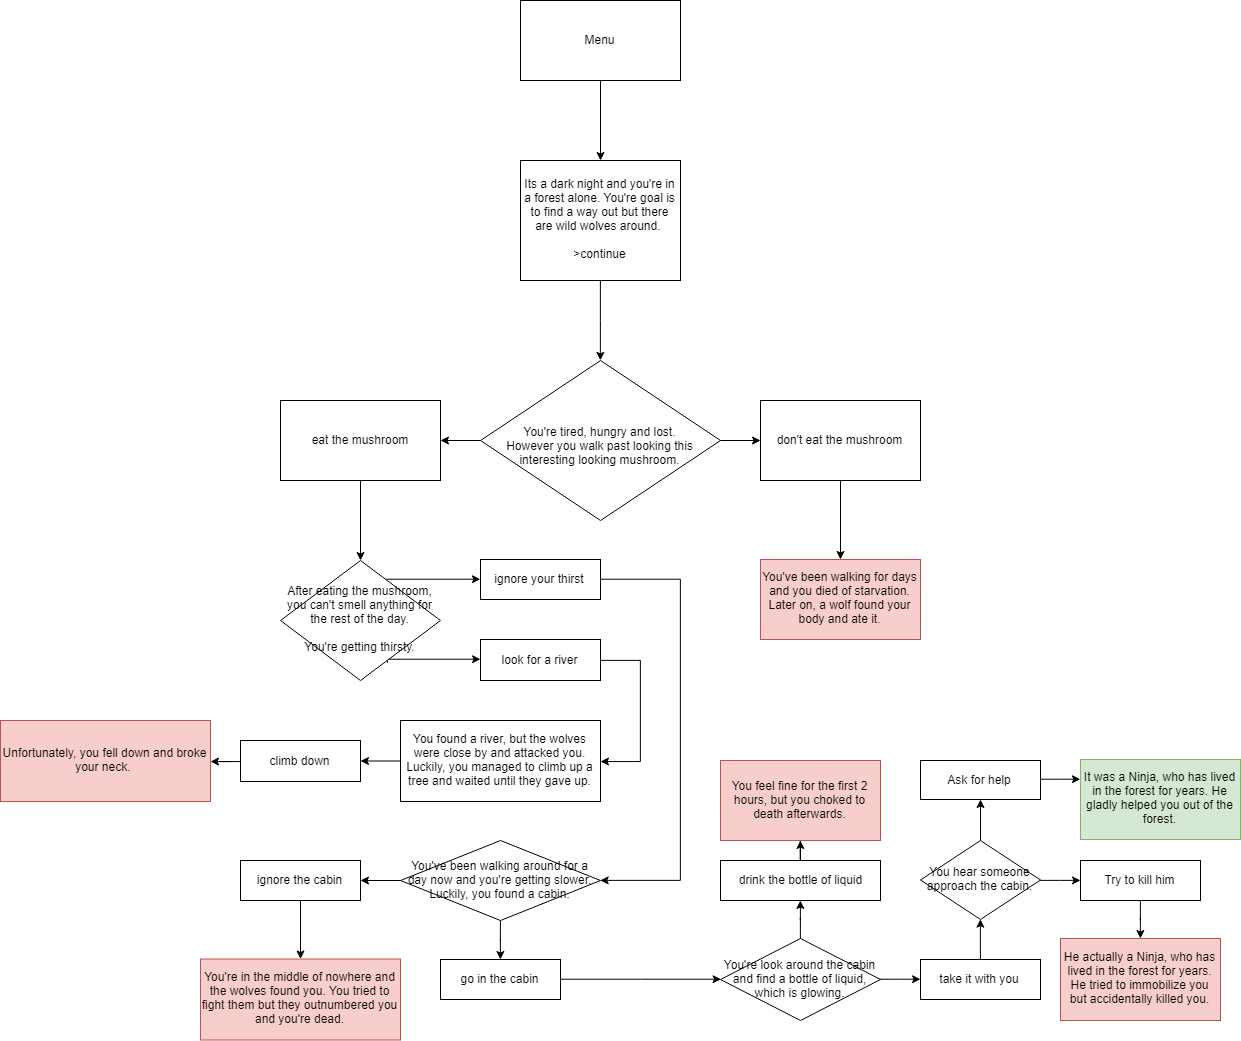

The diagram above was exported from draw.io. Its source (the exported page's mxGraphModel, read from the mxfile embedded in the PNG):
<mxGraphModel dx="2006" dy="626" grid="1" gridSize="10" guides="1" tooltips="1" connect="1" arrows="1" fold="1" page="1" pageScale="1" pageWidth="850" pageHeight="1100" math="0" shadow="0">
  <root>
    <mxCell id="0" />
    <mxCell id="1" parent="0" />
    <mxCell id="-0eOW_3FSkiHM9Pspv2c-3" value="" style="edgeStyle=orthogonalEdgeStyle;rounded=0;orthogonalLoop=1;jettySize=auto;html=1;" edge="1" parent="1" source="-0eOW_3FSkiHM9Pspv2c-1" target="-0eOW_3FSkiHM9Pspv2c-2">
      <mxGeometry relative="1" as="geometry" />
    </mxCell>
    <mxCell id="-0eOW_3FSkiHM9Pspv2c-1" value="Menu" style="rounded=0;whiteSpace=wrap;html=1;" vertex="1" parent="1">
      <mxGeometry x="360" y="40" width="160" height="80" as="geometry" />
    </mxCell>
    <mxCell id="-0eOW_3FSkiHM9Pspv2c-4" style="edgeStyle=orthogonalEdgeStyle;rounded=0;orthogonalLoop=1;jettySize=auto;html=1;entryX=0.5;entryY=0;entryDx=0;entryDy=0;" edge="1" parent="1" source="-0eOW_3FSkiHM9Pspv2c-2" target="-0eOW_3FSkiHM9Pspv2c-5">
      <mxGeometry relative="1" as="geometry">
        <mxPoint x="440" y="340" as="targetPoint" />
      </mxGeometry>
    </mxCell>
    <mxCell id="-0eOW_3FSkiHM9Pspv2c-2" value="Its a dark night and you're in a forest alone. You're goal is to find a way out but there are wild wolves around.&amp;nbsp;&lt;br&gt;&lt;br&gt;&amp;gt;continue" style="rounded=0;whiteSpace=wrap;html=1;" vertex="1" parent="1">
      <mxGeometry x="360" y="200" width="160" height="120" as="geometry" />
    </mxCell>
    <mxCell id="-0eOW_3FSkiHM9Pspv2c-8" value="" style="edgeStyle=orthogonalEdgeStyle;rounded=0;orthogonalLoop=1;jettySize=auto;html=1;" edge="1" parent="1" source="-0eOW_3FSkiHM9Pspv2c-5" target="-0eOW_3FSkiHM9Pspv2c-7">
      <mxGeometry relative="1" as="geometry" />
    </mxCell>
    <mxCell id="-0eOW_3FSkiHM9Pspv2c-10" value="" style="edgeStyle=orthogonalEdgeStyle;rounded=0;orthogonalLoop=1;jettySize=auto;html=1;" edge="1" parent="1" source="-0eOW_3FSkiHM9Pspv2c-5" target="-0eOW_3FSkiHM9Pspv2c-9">
      <mxGeometry relative="1" as="geometry" />
    </mxCell>
    <mxCell id="-0eOW_3FSkiHM9Pspv2c-5" value="&lt;br&gt;You're tired, hungry and lost.&lt;br&gt;However you walk past looking this interesting looking mushroom." style="rhombus;whiteSpace=wrap;html=1;fontFamily=Helvetica;fontSize=12;fontColor=#000000;align=center;strokeColor=#000000;fillColor=#ffffff;" vertex="1" parent="1">
      <mxGeometry x="320" y="400" width="240" height="160" as="geometry" />
    </mxCell>
    <mxCell id="-0eOW_3FSkiHM9Pspv2c-26" value="" style="edgeStyle=orthogonalEdgeStyle;rounded=0;orthogonalLoop=1;jettySize=auto;html=1;" edge="1" parent="1" source="-0eOW_3FSkiHM9Pspv2c-9" target="-0eOW_3FSkiHM9Pspv2c-17">
      <mxGeometry relative="1" as="geometry" />
    </mxCell>
    <mxCell id="-0eOW_3FSkiHM9Pspv2c-9" value="don't eat the mushroom" style="rounded=0;whiteSpace=wrap;html=1;" vertex="1" parent="1">
      <mxGeometry x="600" y="440" width="160" height="80" as="geometry" />
    </mxCell>
    <mxCell id="-0eOW_3FSkiHM9Pspv2c-17" value="You've been walking for days and you died of starvation.&lt;br&gt;Later on, a wolf found your body and ate it." style="rounded=0;whiteSpace=wrap;html=1;fillColor=#f8cecc;strokeColor=#b85450;" vertex="1" parent="1">
      <mxGeometry x="600" y="599" width="160" height="80" as="geometry" />
    </mxCell>
    <mxCell id="-0eOW_3FSkiHM9Pspv2c-20" value="" style="edgeStyle=orthogonalEdgeStyle;rounded=0;orthogonalLoop=1;jettySize=auto;html=1;" edge="1" parent="1" source="-0eOW_3FSkiHM9Pspv2c-7" target="-0eOW_3FSkiHM9Pspv2c-19">
      <mxGeometry relative="1" as="geometry" />
    </mxCell>
    <mxCell id="-0eOW_3FSkiHM9Pspv2c-7" value="eat the mushroom" style="rounded=0;whiteSpace=wrap;html=1;" vertex="1" parent="1">
      <mxGeometry x="120" y="440" width="160" height="80" as="geometry" />
    </mxCell>
    <mxCell id="-0eOW_3FSkiHM9Pspv2c-22" value="" style="edgeStyle=orthogonalEdgeStyle;rounded=0;orthogonalLoop=1;jettySize=auto;html=1;entryX=0;entryY=0.5;entryDx=0;entryDy=0;exitX=0.66;exitY=0.158;exitDx=0;exitDy=0;exitPerimeter=0;" edge="1" parent="1" source="-0eOW_3FSkiHM9Pspv2c-19" target="-0eOW_3FSkiHM9Pspv2c-21">
      <mxGeometry relative="1" as="geometry">
        <mxPoint x="281" y="617" as="sourcePoint" />
        <mxPoint x="359" y="600" as="targetPoint" />
        <Array as="points" />
      </mxGeometry>
    </mxCell>
    <mxCell id="-0eOW_3FSkiHM9Pspv2c-24" value="" style="edgeStyle=orthogonalEdgeStyle;rounded=0;orthogonalLoop=1;jettySize=auto;html=1;exitX=0.67;exitY=0.852;exitDx=0;exitDy=0;exitPerimeter=0;" edge="1" parent="1" source="-0eOW_3FSkiHM9Pspv2c-19" target="-0eOW_3FSkiHM9Pspv2c-23">
      <mxGeometry relative="1" as="geometry">
        <Array as="points">
          <mxPoint x="227" y="699" />
        </Array>
      </mxGeometry>
    </mxCell>
    <mxCell id="-0eOW_3FSkiHM9Pspv2c-19" value="After eating the mushroom, you can't smell anything for the rest of the day.&lt;br&gt;&lt;br&gt;You're getting thirsty." style="rhombus;whiteSpace=wrap;html=1;fontFamily=Helvetica;fontSize=12;fontColor=#000000;align=center;strokeColor=#000000;fillColor=#ffffff;" vertex="1" parent="1">
      <mxGeometry x="120" y="600" width="160" height="120" as="geometry" />
    </mxCell>
    <mxCell id="-0eOW_3FSkiHM9Pspv2c-30" value="" style="edgeStyle=orthogonalEdgeStyle;rounded=0;orthogonalLoop=1;jettySize=auto;html=1;" edge="1" parent="1" source="-0eOW_3FSkiHM9Pspv2c-23" target="-0eOW_3FSkiHM9Pspv2c-29">
      <mxGeometry relative="1" as="geometry">
        <Array as="points">
          <mxPoint x="480" y="700" />
          <mxPoint x="480" y="801" />
        </Array>
      </mxGeometry>
    </mxCell>
    <mxCell id="-0eOW_3FSkiHM9Pspv2c-23" value="look for a river" style="rounded=0;whiteSpace=wrap;html=1;" vertex="1" parent="1">
      <mxGeometry x="320" y="679" width="120" height="41" as="geometry" />
    </mxCell>
    <mxCell id="-0eOW_3FSkiHM9Pspv2c-32" value="" style="edgeStyle=orthogonalEdgeStyle;rounded=0;orthogonalLoop=1;jettySize=auto;html=1;" edge="1" parent="1" source="-0eOW_3FSkiHM9Pspv2c-29" target="-0eOW_3FSkiHM9Pspv2c-31">
      <mxGeometry relative="1" as="geometry" />
    </mxCell>
    <mxCell id="-0eOW_3FSkiHM9Pspv2c-29" value="You found a river, but the wolves were close by and attacked you. Luckily, you managed to climb up a tree and waited until they gave up.&lt;br&gt;" style="rounded=0;whiteSpace=wrap;html=1;" vertex="1" parent="1">
      <mxGeometry x="240" y="760" width="200" height="81" as="geometry" />
    </mxCell>
    <mxCell id="-0eOW_3FSkiHM9Pspv2c-36" value="" style="edgeStyle=orthogonalEdgeStyle;rounded=0;orthogonalLoop=1;jettySize=auto;html=1;" edge="1" parent="1" source="-0eOW_3FSkiHM9Pspv2c-31" target="-0eOW_3FSkiHM9Pspv2c-35">
      <mxGeometry relative="1" as="geometry" />
    </mxCell>
    <mxCell id="-0eOW_3FSkiHM9Pspv2c-31" value="climb down" style="rounded=0;whiteSpace=wrap;html=1;" vertex="1" parent="1">
      <mxGeometry x="80" y="780" width="120" height="41" as="geometry" />
    </mxCell>
    <mxCell id="-0eOW_3FSkiHM9Pspv2c-35" value="Unfortunately, you fell down and broke your neck.&amp;nbsp;" style="rounded=0;whiteSpace=wrap;html=1;fillColor=#f8cecc;strokeColor=#b85450;" vertex="1" parent="1">
      <mxGeometry x="-160" y="760" width="210" height="81" as="geometry" />
    </mxCell>
    <mxCell id="-0eOW_3FSkiHM9Pspv2c-28" value="" style="edgeStyle=orthogonalEdgeStyle;rounded=0;orthogonalLoop=1;jettySize=auto;html=1;" edge="1" parent="1" source="-0eOW_3FSkiHM9Pspv2c-21" target="-0eOW_3FSkiHM9Pspv2c-27">
      <mxGeometry relative="1" as="geometry">
        <Array as="points">
          <mxPoint x="520" y="619" />
          <mxPoint x="520" y="920" />
        </Array>
      </mxGeometry>
    </mxCell>
    <mxCell id="-0eOW_3FSkiHM9Pspv2c-21" value="ignore your thirst" style="rounded=0;whiteSpace=wrap;html=1;" vertex="1" parent="1">
      <mxGeometry x="320" y="599" width="120" height="40" as="geometry" />
    </mxCell>
    <mxCell id="-0eOW_3FSkiHM9Pspv2c-34" value="" style="edgeStyle=orthogonalEdgeStyle;rounded=0;orthogonalLoop=1;jettySize=auto;html=1;" edge="1" parent="1" source="-0eOW_3FSkiHM9Pspv2c-27" target="-0eOW_3FSkiHM9Pspv2c-33">
      <mxGeometry relative="1" as="geometry" />
    </mxCell>
    <mxCell id="-0eOW_3FSkiHM9Pspv2c-39" value="" style="edgeStyle=orthogonalEdgeStyle;rounded=0;orthogonalLoop=1;jettySize=auto;html=1;" edge="1" parent="1" source="-0eOW_3FSkiHM9Pspv2c-27" target="-0eOW_3FSkiHM9Pspv2c-38">
      <mxGeometry relative="1" as="geometry" />
    </mxCell>
    <mxCell id="-0eOW_3FSkiHM9Pspv2c-27" value="You've been walking around for a day now and you're getting slower. Luckily, you found a cabin." style="rhombus;whiteSpace=wrap;html=1;fontFamily=Helvetica;fontSize=12;fontColor=#000000;align=center;strokeColor=#000000;fillColor=#ffffff;" vertex="1" parent="1">
      <mxGeometry x="240" y="880" width="200" height="80" as="geometry" />
    </mxCell>
    <mxCell id="-0eOW_3FSkiHM9Pspv2c-41" value="" style="edgeStyle=orthogonalEdgeStyle;rounded=0;orthogonalLoop=1;jettySize=auto;html=1;" edge="1" parent="1" source="-0eOW_3FSkiHM9Pspv2c-38" target="-0eOW_3FSkiHM9Pspv2c-40">
      <mxGeometry relative="1" as="geometry" />
    </mxCell>
    <mxCell id="-0eOW_3FSkiHM9Pspv2c-38" value="go in the cabin" style="rounded=0;whiteSpace=wrap;html=1;" vertex="1" parent="1">
      <mxGeometry x="280" y="999" width="120" height="40" as="geometry" />
    </mxCell>
    <mxCell id="-0eOW_3FSkiHM9Pspv2c-45" value="" style="edgeStyle=orthogonalEdgeStyle;rounded=0;orthogonalLoop=1;jettySize=auto;html=1;" edge="1" parent="1" source="-0eOW_3FSkiHM9Pspv2c-40" target="-0eOW_3FSkiHM9Pspv2c-44">
      <mxGeometry relative="1" as="geometry" />
    </mxCell>
    <mxCell id="-0eOW_3FSkiHM9Pspv2c-47" value="" style="edgeStyle=orthogonalEdgeStyle;rounded=0;orthogonalLoop=1;jettySize=auto;html=1;" edge="1" parent="1" source="-0eOW_3FSkiHM9Pspv2c-40" target="-0eOW_3FSkiHM9Pspv2c-46">
      <mxGeometry relative="1" as="geometry" />
    </mxCell>
    <mxCell id="-0eOW_3FSkiHM9Pspv2c-40" value="You're look around the cabin and find a bottle of liquid, which is glowing." style="rhombus;whiteSpace=wrap;html=1;fontFamily=Helvetica;fontSize=12;fontColor=#000000;align=center;strokeColor=#000000;fillColor=#ffffff;" vertex="1" parent="1">
      <mxGeometry x="560" y="978" width="160" height="82" as="geometry" />
    </mxCell>
    <mxCell id="-0eOW_3FSkiHM9Pspv2c-49" value="" style="edgeStyle=orthogonalEdgeStyle;rounded=0;orthogonalLoop=1;jettySize=auto;html=1;" edge="1" parent="1" source="-0eOW_3FSkiHM9Pspv2c-46" target="-0eOW_3FSkiHM9Pspv2c-48">
      <mxGeometry relative="1" as="geometry" />
    </mxCell>
    <mxCell id="-0eOW_3FSkiHM9Pspv2c-46" value="drink the bottle of liquid" style="rounded=0;whiteSpace=wrap;html=1;" vertex="1" parent="1">
      <mxGeometry x="560" y="900" width="160" height="40" as="geometry" />
    </mxCell>
    <mxCell id="-0eOW_3FSkiHM9Pspv2c-48" value="You feel fine for the first 2 hours, but you choked to death afterwards." style="rounded=0;whiteSpace=wrap;html=1;fillColor=#f8cecc;strokeColor=#b85450;" vertex="1" parent="1">
      <mxGeometry x="560" y="800" width="160" height="80" as="geometry" />
    </mxCell>
    <mxCell id="-0eOW_3FSkiHM9Pspv2c-52" value="" style="edgeStyle=orthogonalEdgeStyle;rounded=0;orthogonalLoop=1;jettySize=auto;html=1;entryX=0.5;entryY=1;entryDx=0;entryDy=0;" edge="1" parent="1" source="-0eOW_3FSkiHM9Pspv2c-44" target="-0eOW_3FSkiHM9Pspv2c-51">
      <mxGeometry relative="1" as="geometry">
        <Array as="points" />
      </mxGeometry>
    </mxCell>
    <mxCell id="-0eOW_3FSkiHM9Pspv2c-44" value="take it with you" style="rounded=0;whiteSpace=wrap;html=1;" vertex="1" parent="1">
      <mxGeometry x="760" y="999" width="120" height="40" as="geometry" />
    </mxCell>
    <mxCell id="-0eOW_3FSkiHM9Pspv2c-54" value="" style="edgeStyle=orthogonalEdgeStyle;rounded=0;orthogonalLoop=1;jettySize=auto;html=1;" edge="1" parent="1" source="-0eOW_3FSkiHM9Pspv2c-51" target="-0eOW_3FSkiHM9Pspv2c-53">
      <mxGeometry relative="1" as="geometry" />
    </mxCell>
    <mxCell id="-0eOW_3FSkiHM9Pspv2c-56" value="" style="edgeStyle=orthogonalEdgeStyle;rounded=0;orthogonalLoop=1;jettySize=auto;html=1;" edge="1" parent="1" source="-0eOW_3FSkiHM9Pspv2c-51" target="-0eOW_3FSkiHM9Pspv2c-55">
      <mxGeometry relative="1" as="geometry" />
    </mxCell>
    <mxCell id="-0eOW_3FSkiHM9Pspv2c-51" value="You hear someone approach the cabin." style="rhombus;whiteSpace=wrap;html=1;fontFamily=Helvetica;fontSize=12;fontColor=#000000;align=center;strokeColor=#000000;fillColor=#ffffff;" vertex="1" parent="1">
      <mxGeometry x="760" y="880" width="120" height="79" as="geometry" />
    </mxCell>
    <mxCell id="-0eOW_3FSkiHM9Pspv2c-58" value="" style="edgeStyle=orthogonalEdgeStyle;rounded=0;orthogonalLoop=1;jettySize=auto;html=1;" edge="1" parent="1" source="-0eOW_3FSkiHM9Pspv2c-55" target="-0eOW_3FSkiHM9Pspv2c-57">
      <mxGeometry relative="1" as="geometry" />
    </mxCell>
    <mxCell id="-0eOW_3FSkiHM9Pspv2c-55" value="Try to kill him" style="rounded=0;whiteSpace=wrap;html=1;" vertex="1" parent="1">
      <mxGeometry x="920" y="900" width="120" height="40" as="geometry" />
    </mxCell>
    <mxCell id="-0eOW_3FSkiHM9Pspv2c-57" value="He actually a Ninja, who has lived in the forest for years. He tried to immobilize you but accidentally killed you." style="rounded=0;whiteSpace=wrap;html=1;fillColor=#f8cecc;strokeColor=#b85450;" vertex="1" parent="1">
      <mxGeometry x="900" y="978" width="160" height="82" as="geometry" />
    </mxCell>
    <mxCell id="-0eOW_3FSkiHM9Pspv2c-60" value="" style="edgeStyle=orthogonalEdgeStyle;rounded=0;orthogonalLoop=1;jettySize=auto;html=1;entryX=0;entryY=0.25;entryDx=0;entryDy=0;" edge="1" parent="1" source="-0eOW_3FSkiHM9Pspv2c-53" target="-0eOW_3FSkiHM9Pspv2c-59">
      <mxGeometry relative="1" as="geometry">
        <Array as="points">
          <mxPoint x="900" y="819" />
        </Array>
      </mxGeometry>
    </mxCell>
    <mxCell id="-0eOW_3FSkiHM9Pspv2c-53" value="Ask for help" style="rounded=0;whiteSpace=wrap;html=1;" vertex="1" parent="1">
      <mxGeometry x="760" y="800" width="120" height="39" as="geometry" />
    </mxCell>
    <mxCell id="-0eOW_3FSkiHM9Pspv2c-59" value="It was a Ninja, who has lived in the forest for years. He gladly helped you out of the forest." style="rounded=0;whiteSpace=wrap;html=1;fillColor=#d5e8d4;strokeColor=#82b366;" vertex="1" parent="1">
      <mxGeometry x="920" y="799" width="160" height="80" as="geometry" />
    </mxCell>
    <mxCell id="-0eOW_3FSkiHM9Pspv2c-43" value="" style="edgeStyle=orthogonalEdgeStyle;rounded=0;orthogonalLoop=1;jettySize=auto;html=1;" edge="1" parent="1" source="-0eOW_3FSkiHM9Pspv2c-33" target="-0eOW_3FSkiHM9Pspv2c-42">
      <mxGeometry relative="1" as="geometry" />
    </mxCell>
    <mxCell id="-0eOW_3FSkiHM9Pspv2c-33" value="ignore the cabin" style="rounded=0;whiteSpace=wrap;html=1;" vertex="1" parent="1">
      <mxGeometry x="80" y="900" width="120" height="40" as="geometry" />
    </mxCell>
    <mxCell id="-0eOW_3FSkiHM9Pspv2c-42" value="You're in the middle of nowhere and the wolves found you. You tried to fight them but they outnumbered you and you're dead." style="rounded=0;whiteSpace=wrap;html=1;fillColor=#f8cecc;strokeColor=#b85450;" vertex="1" parent="1">
      <mxGeometry x="40" y="998.5" width="200" height="81" as="geometry" />
    </mxCell>
    <mxCell id="-0eOW_3FSkiHM9Pspv2c-61" style="edgeStyle=orthogonalEdgeStyle;rounded=0;orthogonalLoop=1;jettySize=auto;html=1;exitX=0.5;exitY=1;exitDx=0;exitDy=0;" edge="1" parent="1" source="-0eOW_3FSkiHM9Pspv2c-2">
      <mxGeometry relative="1" as="geometry">
        <mxPoint x="440" y="320" as="targetPoint" />
      </mxGeometry>
    </mxCell>
  </root>
</mxGraphModel>